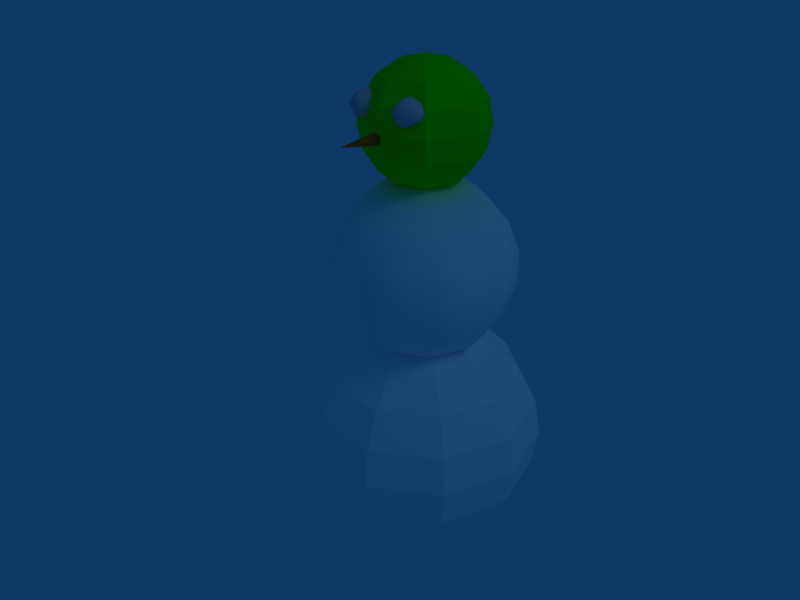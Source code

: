 # Source: Snowman.blend  (saved by Blender 2.49.2; exported with 4.5.12 LTS)
import bpy
from mathutils import Matrix  # noqa: F401  (used for matrix-valued properties, if any)

bpy.ops.wm.read_factory_settings(use_empty=True)
scene = bpy.context.scene
scene.name = 'Scene'

# ---- collections
col_collection_1 = bpy.data.collections.new('Collection 1'); scene.collection.children.link(col_collection_1)

# ---- materials (node trees are filled in below, after node groups)
mat_stone1 = bpy.data.materials.new('stone1')
mat_stone1.alpha_threshold = 0.0
mat_stone1.preview_render_type = 'FLAT'
mat_stone1.roughness = 0.5
mat_stone1.specular_intensity = 0.05
mat_stone1.line_color = (0.0, 0.0, 0.0, 1.0)
mat_carrot = bpy.data.materials.new('Carrot')
mat_carrot.alpha_threshold = 0.0
mat_carrot.diffuse_color = (0.8883, 0.3587, 0.08134, 1.0)
mat_carrot.roughness = 0.5
mat_carrot.line_color = (0.0, 0.0, 0.0, 1.0)
mat_snowballhead = bpy.data.materials.new('SnowballHead')
mat_snowballhead.alpha_threshold = 0.0
mat_snowballhead.diffuse_color = (0.0, 1.0, 0.0, 1.0)
mat_snowballhead.roughness = 0.5
mat_snowballhead.line_color = (0.0, 0.0, 0.0, 1.0)
mat_snowballmidsmooth = bpy.data.materials.new('SnowballMidSmooth')
mat_snowballmidsmooth.alpha_threshold = 0.0
mat_snowballmidsmooth.diffuse_color = (1.0, 1.0, 1.0, 1.0)
mat_snowballmidsmooth.roughness = 0.5
mat_snowballmidsmooth.line_color = (0.0, 0.0, 0.0, 1.0)
mat_snowballbighole = bpy.data.materials.new('SnowballBigHole')
mat_snowballbighole.alpha_threshold = 0.0
mat_snowballbighole.diffuse_color = (1.0, 1.0, 1.0, 1.0)
mat_snowballbighole.roughness = 0.5

# ---- material node trees

# ---- world
world_world = bpy.data.worlds.new('World'); scene.world = world_world
world_world.color = (0.05656, 0.2208, 0.4)
world_world.use_sun_shadow = False
world_world.sun_shadow_jitter_overblur = 0.0
world_world.cycles.sampling_method = 'MANUAL'
world_world.cycles.sample_map_resolution = 256

# ---- cameras
cam_camera = bpy.data.cameras.new('Camera')
cam_camera.passepartout_alpha = 0.2
cam_camera.clip_end = 100.0
cam_camera.lens = 35.0
cam_camera.ortho_scale = 7.314
cam_camera.show_passepartout = False
cam_camera.show_safe_areas = True
cam_camera.dof.focus_distance = 0.0
cam_camera.dof.aperture_fstop = 128.0

# ---- lights
light_spot = bpy.data.lights.new('Spot', 'POINT')
light_spot.transmission_factor = 0.0
light_spot.cutoff_distance = 30.0
light_spot.energy = 100.0
light_spot.shadow_buffer_clip_start = 1.001
light_spot.shadow_soft_size = 1.0
light_spot.shadow_maximum_resolution = 0.006
light_spot.use_absolute_resolution = True
light_spot.cycles.use_multiple_importance_sampling = False

# ---- meshes
me_sphere_004 = bpy.data.meshes.new('Sphere.004')
me_sphere_004.from_pydata([(0.05217, -0.5413, 0.8522), (0.09275, -0.9401, 0.6059), (0.1368, -1.321, 0.3488), (0.1407, -1.379, -0.0007602), (0.1386, -1.36, -0.3763), (0.1248, -1.247, -0.8035), (0.06361, -0.6592, -0.9917), (0.3326, -0.3732, -0.8702), (0.6316, -0.714, -0.6855), (0.8031, -0.8608, -0.3528), (0.8957, -0.9448, -0.0004813), (0.7835, -0.8565, 0.3409), (0.5889, -0.6287, 0.6182), (0.32, -0.3456, 0.8264), (-0.01281, -0.0003038, 0.9262), (0.3915, 0.03509, 0.8121), (0.7063, 0.07707, 0.608), (0.913, 0.1099, 0.3209), (1.103, 0.1209, -0.00509), (1.007, 0.1075, -0.3512), (0.7341, 0.07647, -0.6259), (0.3922, 0.04091, -0.8249), (0.247, 0.4224, -0.8547), (0.4723, 0.7921, -0.661), (0.6031, 1.023, -0.3535), (0.687, 1.167, 0.003877), (0.6297, 1.11, 0.373), (0.4379, 0.7967, 0.6389), (0.2138, 0.3681, 0.7509), (-0.07782, 0.6028, 0.895), (-0.138, 1.302, 0.8125), (-0.1479, 1.545, 0.4158), (-0.1648, 1.59, 0.003857), (-0.1686, 1.433, -0.3742), (-0.09772, 0.9958, -0.6364), (-0.06304, 0.572, -0.898), (-0.007748, -0.008192, -0.9768), (-0.3461, 0.366, -0.8998), (-0.5933, 0.6197, -0.6179), (-0.9128, 0.9816, -0.3935), (-0.875, 0.9719, -0.01091), (-0.7465, 0.8232, 0.3331), (-0.6022, 0.675, 0.6741), (-0.3836, 0.4082, 0.9757), (-0.459, -0.04422, 0.9369), (-0.8184, -0.09516, 0.701), (-1.008, -0.1208, 0.3636), (-1.007, -0.1168, -0.002004), (-1.056, -0.09822, -0.3828), (-0.8317, -0.1112, -0.7118), (-0.4612, -0.05546, -0.9471), (-0.2898, -0.4908, -0.9799), (-0.5249, -0.903, -0.7578), (-0.645, -1.069, -0.3766), (-0.6973, -1.174, -0.001442), (-0.6234, -1.038, 0.3599), (-0.4968, -0.8022, 0.6841), (-0.2756, -0.4499, 0.9143)], [], [(36, 7, 6), (6, 7, 8, 5), (5, 8, 9, 4), (4, 9, 10, 3), (3, 10, 11, 2), (2, 11, 12, 1), (13, 0, 1, 12), (0, 13, 14), (13, 15, 14), (12, 16, 15, 13), (11, 17, 16, 12), (10, 18, 17, 11), (9, 19, 18, 10), (8, 20, 19, 9), (7, 21, 20, 8), (36, 21, 7), (36, 22, 21), (21, 22, 23, 20), (20, 23, 24, 19), (19, 24, 25, 18), (18, 25, 26, 17), (17, 26, 27, 16), (16, 27, 28, 15), (15, 28, 14), (28, 29, 14), (27, 30, 29, 28), (26, 31, 30, 27), (25, 32, 31, 26), (24, 33, 32, 25), (23, 34, 33, 24), (22, 35, 34, 23), (36, 35, 22), (36, 37, 35), (35, 37, 38, 34), (34, 38, 39, 33), (33, 39, 40, 32), (32, 40, 41, 31), (31, 41, 42, 30), (30, 42, 43, 29), (29, 43, 14), (43, 44, 14), (42, 45, 44, 43), (41, 46, 45, 42), (40, 47, 46, 41), (39, 48, 47, 40), (38, 49, 48, 39), (37, 50, 49, 38), (36, 50, 37), (36, 51, 50), (50, 51, 52, 49), (49, 52, 53, 48), (48, 53, 54, 47), (47, 54, 55, 46), (46, 55, 56, 45), (45, 56, 57, 44), (44, 57, 14), (57, 0, 14), (0, 57, 56, 1), (55, 2, 1, 56), (54, 3, 2, 55), (53, 4, 3, 54), (52, 5, 4, 53), (51, 6, 5, 52), (36, 6, 51)])
me_sphere_004.polygons.foreach_set('use_smooth', [True] * 64)
_uv = me_sphere_004.uv_layers.new(name='UVTex')
_uv.uv.foreach_set('vector', [0.3527, -0.5, 0.1427, -0.2635, -0.08195, -0.395, -0.08195, -0.395, 0.1427, -0.2635, 0.03787, -0.05585, -0.373, -0.06529, -0.373, -0.06529, 0.03787, -0.05585, 0.05616, 0.1053, -0.3535, 0.2345, -0.3535, 0.2345, 0.05616, 0.1053, 0.09872, 0.222, -0.2542, 0.4723, -0.2542, 0.4723, 0.09872, 0.222, 0.1488, 0.3089, 0.01561, 0.4785, 0.01561, 0.4785, 0.1488, 0.3089, 0.2198, 0.3682, 0.1498, 0.4807, 0.2896, 0.4254, 0.2558, 0.4815, 0.1498, 0.4807, 0.2198, 0.3682, 0.2558, 0.4815, 0.2896, 0.4254, 0.3634, 0.4823, 0.2896, 0.4254, 0.3617, 0.4049, 0.3634, 0.4823, 0.2198, 0.3682, 0.3654, 0.3307, 0.3617, 0.4049, 0.2896, 0.4254, 0.1488, 0.3089, 0.3683, 0.2522, 0.3654, 0.3307, 0.2198, 0.3682, 0.09872, 0.222, 0.3641, 0.1588, 0.3683, 0.2522, 0.1488, 0.3089, 0.05616, 0.1053, 0.3614, 0.06205, 0.3641, 0.1588, 0.09872, 0.222, 0.03787, -0.05585, 0.3589, -0.06396, 0.3614, 0.06205, 0.05616, 0.1053, 0.1427, -0.2635, 0.358, -0.233, 0.3589, -0.06396, 0.03787, -0.05585, 0.3527, -0.5, 0.358, -0.233, 0.1427, -0.2635, 0.3527, -0.5, 0.5664, -0.2641, 0.358, -0.233, 0.358, -0.233, 0.5664, -0.2641, 0.6578, -0.05841, 0.3589, -0.06396, 0.3589, -0.06396, 0.6578, -0.05841, 0.676, 0.09543, 0.3614, 0.06205, 0.3614, 0.06205, 0.676, 0.09543, 0.65, 0.2255, 0.3641, 0.1588, 0.3641, 0.1588, 0.65, 0.2255, 0.5995, 0.3196, 0.3683, 0.2522, 0.3683, 0.2522, 0.5995, 0.3196, 0.5176, 0.3774, 0.3654, 0.3307, 0.3654, 0.3307, 0.5176, 0.3774, 0.4323, 0.4272, 0.3617, 0.4049, 0.3617, 0.4049, 0.4323, 0.4272, 0.3634, 0.4823, 0.4323, 0.4272, 0.4803, 0.4884, 0.3634, 0.4823, 0.5176, 0.3774, 0.6053, 0.4873, 0.4803, 0.4884, 0.4323, 0.4272, 0.5995, 0.3196, 0.7161, 0.486, 0.6053, 0.4873, 0.5176, 0.3774, 0.65, 0.2255, 1.021, 0.4879, 0.7161, 0.486, 0.5995, 0.3196, 0.676, 0.09543, 1.119, 0.224, 1.021, 0.4879, 0.65, 0.2255, 0.6578, -0.05841, 0.9965, -0.1232, 1.119, 0.224, 0.676, 0.09543, 0.5664, -0.2641, 0.7486, -0.3962, 0.9965, -0.1232, 0.6578, -0.05841, 0.3527, -0.5, 0.7486, -0.3962, 0.5664, -0.2641, 0.3108, 1.5, 0.5397, 1.268, 0.7273, 1.408, 0.7273, 1.408, 0.5397, 1.268, 0.6354, 1.063, 1.007, 1.143, 1.007, 1.143, 0.6354, 1.063, 0.6749, 0.8784, 1.096, 0.7595, 1.096, 0.7595, 0.6749, 0.8784, 0.6476, 0.7618, 1.021, 0.4879, 1.021, 0.4879, 0.6476, 0.7618, 0.5793, 0.6682, 0.7161, 0.486, 0.7161, 0.486, 0.5793, 0.6682, 0.5118, 0.5975, 0.6053, 0.4873, 0.6053, 0.4873, 0.5118, 0.5975, 0.4401, 0.5438, 0.4803, 0.4884, 0.4803, 0.4884, 0.4401, 0.5438, 0.3634, 0.4823, 0.4401, 0.5438, 0.3631, 0.5626, 0.3634, 0.4823, 0.5118, 0.5975, 0.3582, 0.6394, 0.3631, 0.5626, 0.4401, 0.5438, 0.5793, 0.6682, 0.354, 0.7182, 0.3582, 0.6394, 0.5118, 0.5975, 0.6476, 0.7618, 0.3518, 0.8086, 0.354, 0.7182, 0.5793, 0.6682, 0.6749, 0.8784, 0.3557, 0.9167, 0.3518, 0.8086, 0.6476, 0.7618, 0.6354, 1.063, 0.3311, 1.042, 0.3557, 0.9167, 0.6749, 0.8784, 0.5397, 1.268, 0.3238, 1.217, 0.3311, 1.042, 0.6354, 1.063, 0.3108, 1.5, 0.3238, 1.217, 0.5397, 1.268, 0.3108, 1.5, 0.09644, 1.23, 0.3238, 1.217, 0.3238, 1.217, 0.09644, 1.23, 0.01712, 1.006, 0.3311, 1.042, 0.3311, 1.042, 0.01712, 1.006, 0.03974, 0.8493, 0.3557, 0.9167, 0.3557, 0.9167, 0.03974, 0.8493, 0.08245, 0.7348, 0.3518, 0.8086, 0.3518, 0.8086, 0.08245, 0.7348, 0.1427, 0.6551, 0.354, 0.7182, 0.354, 0.7182, 0.1427, 0.6551, 0.216, 0.5964, 0.3582, 0.6394, 0.3582, 0.6394, 0.216, 0.5964, 0.287, 0.54, 0.3631, 0.5626, 0.3631, 0.5626, 0.287, 0.54, 0.3634, 0.4823, 0.287, 0.54, 0.2558, 0.4815, 0.3634, 0.4823, 0.2558, 0.4815, 0.287, 0.54, 0.216, 0.5964, 0.1498, 0.4807, 0.1427, 0.6551, 0.01561, 0.4785, 0.1498, 0.4807, 0.216, 0.5964, 0.08245, 0.7348, -0.2542, 0.4723, 0.01561, 0.4785, 0.1427, 0.6551, 0.03974, 0.8493, -0.3564, 0.703, -0.2542, 0.4723, 0.08245, 0.7348, 0.01712, 1.006, -0.373, 0.9945, -0.3564, 0.703, 0.03974, 0.8493, 0.09644, 1.23, -0.1199, 1.349, -0.373, 0.9945, 0.01712, 1.006, 0.3108, 1.5, -0.1199, 1.349, 0.09644, 1.23])
me_sphere_004.materials.append(mat_stone1)
me_sphere_004.use_remesh_preserve_volume = False
me_sphere_004.use_remesh_preserve_attributes = False
me_sphere_004.use_mirror_vertex_groups = False
me_sphere_004.update()
me_cone_004 = bpy.data.meshes.new('Cone.004')
me_cone_004.from_pydata([(0.02121, 0.02121, -0.1), (0.03, -1.311e-09, -0.1), (0.02121, -0.02121, -0.1), (-2.623e-09, -0.03, -0.1), (-0.02121, -0.02121, -0.1), (-0.03, 3.577e-10, -0.1), (-0.02121, 0.02121, -0.1), (-9.06e-09, 0.03, -0.1), (0.0, 0.0, 0.1), (0.0, 0.0, -0.1)], [], [(1, 0, 8), (8, 2, 1), (8, 3, 2), (8, 4, 3), (8, 5, 4), (8, 6, 5), (8, 7, 6), (8, 0, 7), (9, 0, 1), (9, 1, 2), (9, 2, 3), (9, 3, 4), (9, 4, 5), (9, 5, 6), (9, 6, 7), (7, 0, 9)])
me_cone_004.materials.append(mat_carrot)
me_cone_004.use_remesh_preserve_volume = False
me_cone_004.use_remesh_preserve_attributes = False
me_cone_004.use_mirror_vertex_groups = False
me_cone_004.update()
me_sphere_002 = bpy.data.meshes.new('Sphere.002')
me_sphere_002.from_pydata([(0.0, 0.0, 0.5), (0.1913, 0.0, 0.4619), (0.3536, 0.0, 0.3536), (0.4619, 0.0, 0.1913), (0.5, 0.0, -2.186e-08), (0.4619, 0.0, -0.1913), (0.3536, 0.0, -0.3536), (0.1913, 0.0, -0.4619), (0.1353, 0.1353, -0.4619), (0.25, 0.25, -0.3536), (0.3266, 0.3266, -0.1913), (0.3536, 0.3536, 0.0), (0.3266, 0.3266, 0.1913), (0.25, 0.25, 0.3536), (0.1353, 0.1353, 0.4619), (-2.235e-08, 0.1913, 0.4619), (-2.98e-08, 0.3536, 0.3536), (-4.47e-08, 0.4619, 0.1913), (-4.47e-08, 0.5, 0.0), (-4.47e-08, 0.4619, -0.1913), (-2.98e-08, 0.3536, -0.3536), (-1.49e-08, 0.1913, -0.4619), (-0.1353, 0.1353, -0.4619), (-0.25, 0.25, -0.3536), (-0.3266, 0.3266, -0.1913), (-0.3536, 0.3536, 0.0), (-0.3266, 0.3266, 0.1913), (-0.25, 0.25, 0.3536), (-0.1353, 0.1353, 0.4619), (-0.1913, -3.725e-08, 0.4619), (-0.3536, -4.47e-08, 0.3536), (-0.4619, -8.941e-08, 0.1913), (-0.5, -8.941e-08, 0.0), (-0.4619, -8.941e-08, -0.1913), (-0.3536, -4.47e-08, -0.3536), (-0.1913, -2.235e-08, -0.4619), (-5.339e-08, -5.339e-08, -0.5), (-0.1353, -0.1353, -0.4619), (-0.25, -0.25, -0.3536), (-0.3266, -0.3266, -0.1913), (-0.3536, -0.3536, 0.0), (-0.3266, -0.3266, 0.1913), (-0.25, -0.25, 0.3536), (-0.1353, -0.1353, 0.4619), (5.96e-08, -0.1913, 0.4619), (7.451e-08, -0.3536, 0.3536), (1.192e-07, -0.4619, 0.1913), (1.341e-07, -0.5, 0.0), (1.192e-07, -0.4619, -0.1913), (7.451e-08, -0.3536, -0.3536), (2.235e-08, -0.1913, -0.4619), (0.1353, -0.1353, -0.4619), (0.25, -0.25, -0.3536), (0.3266, -0.3266, -0.1913), (0.3536, -0.3536, 0.0), (0.3266, -0.3266, 0.1913), (0.25, -0.25, 0.3536), (0.1353, -0.1353, 0.4619)], [], [(36, 8, 7), (7, 8, 9, 6), (6, 9, 10, 5), (5, 10, 11, 4), (4, 11, 12, 3), (3, 12, 13, 2), (2, 13, 14, 1), (14, 0, 1), (15, 0, 14), (13, 16, 15, 14), (12, 17, 16, 13), (11, 18, 17, 12), (10, 19, 18, 11), (9, 20, 19, 10), (8, 21, 20, 9), (36, 21, 8), (36, 22, 21), (21, 22, 23, 20), (20, 23, 24, 19), (19, 24, 25, 18), (18, 25, 26, 17), (17, 26, 27, 16), (16, 27, 28, 15), (28, 0, 15), (29, 0, 28), (27, 30, 29, 28), (26, 31, 30, 27), (25, 32, 31, 26), (24, 33, 32, 25), (23, 34, 33, 24), (22, 35, 34, 23), (36, 35, 22), (36, 37, 35), (35, 37, 38, 34), (34, 38, 39, 33), (33, 39, 40, 32), (32, 40, 41, 31), (31, 41, 42, 30), (30, 42, 43, 29), (43, 0, 29), (44, 0, 43), (42, 45, 44, 43), (41, 46, 45, 42), (40, 47, 46, 41), (39, 48, 47, 40), (38, 49, 48, 39), (37, 50, 49, 38), (36, 50, 37), (36, 51, 50), (50, 51, 52, 49), (49, 52, 53, 48), (48, 53, 54, 47), (47, 54, 55, 46), (46, 55, 56, 45), (45, 56, 57, 44), (57, 0, 44), (1, 0, 57), (56, 2, 1, 57), (55, 3, 2, 56), (54, 4, 3, 55), (53, 5, 4, 54), (52, 6, 5, 53), (51, 7, 6, 52), (36, 7, 51)])
_uv = me_sphere_002.uv_layers.new(name='UVTex')
_uv.uv.foreach_set('vector', [0.5, 0.0, 0.8673, 0.1327, 0.7449, 0.1327, 0.7449, 0.1327, 0.8673, 0.1327, 0.8673, 0.2551, 0.7449, 0.2551, 0.7449, 0.2551, 0.8673, 0.2551, 0.8673, 0.3776, 0.7449, 0.3776, 0.7449, 0.3776, 0.8673, 0.3776, 0.8673, 0.5, 0.7449, 0.5, 0.7449, 0.5, 0.8673, 0.5, 0.8673, 0.6224, 0.7449, 0.6224, 0.7449, 0.6224, 0.8673, 0.6224, 0.8673, 0.7449, 0.7449, 0.7449, 0.7449, 0.7449, 0.8673, 0.7449, 0.8673, 0.8673, 0.7449, 0.8673, 0.8673, 0.8673, 0.5, 1.0, 0.7449, 0.8673, 0.9898, 0.8673, 0.5, 1.0, 0.8673, 0.8673, 0.8673, 0.7449, 0.9898, 0.7449, 0.9898, 0.8673, 0.8673, 0.8673, 0.8673, 0.6224, 0.9898, 0.6224, 0.9898, 0.7449, 0.8673, 0.7449, 0.8673, 0.5, 0.9898, 0.5, 0.9898, 0.6224, 0.8673, 0.6224, 0.8673, 0.3776, 0.9898, 0.3776, 0.9898, 0.5, 0.8673, 0.5, 0.8673, 0.2551, 0.9898, 0.2551, 0.9898, 0.3776, 0.8673, 0.3776, 0.8673, 0.1327, 0.9898, 0.1327, 0.9898, 0.2551, 0.8673, 0.2551, 0.5, 0.0, 0.9898, 0.1327, 0.8673, 0.1327, 0.5, 0.0, 0.1327, 0.1327, 0.01024, 0.1327, 0.01024, 0.1327, 0.1327, 0.1327, 0.1327, 0.2551, 0.01024, 0.2551, 0.01024, 0.2551, 0.1327, 0.2551, 0.1327, 0.3776, 0.01024, 0.3776, 0.01024, 0.3776, 0.1327, 0.3776, 0.1327, 0.5, 0.01024, 0.5, 0.01024, 0.5, 0.1327, 0.5, 0.1327, 0.6224, 0.01024, 0.6224, 0.01024, 0.6224, 0.1327, 0.6224, 0.1327, 0.7449, 0.01024, 0.7449, 0.01024, 0.7449, 0.1327, 0.7449, 0.1327, 0.8673, 0.01024, 0.8673, 0.1327, 0.8673, 0.5, 1.0, 0.9898, 0.8673, 0.2551, 0.8673, 0.5, 1.0, 0.1327, 0.8673, 0.1327, 0.7449, 0.2551, 0.7449, 0.2551, 0.8673, 0.1327, 0.8673, 0.1327, 0.6224, 0.2551, 0.6224, 0.2551, 0.7449, 0.1327, 0.7449, 0.1327, 0.5, 0.2551, 0.5, 0.2551, 0.6224, 0.1327, 0.6224, 0.1327, 0.3776, 0.2551, 0.3776, 0.2551, 0.5, 0.1327, 0.5, 0.1327, 0.2551, 0.2551, 0.2551, 0.2551, 0.3776, 0.1327, 0.3776, 0.1327, 0.1327, 0.2551, 0.1327, 0.2551, 0.2551, 0.1327, 0.2551, 0.5, 0.0, 0.2551, 0.1327, 0.1327, 0.1327, 0.5, 0.0, 0.3776, 0.1327, 0.2551, 0.1327, 0.2551, 0.1327, 0.3776, 0.1327, 0.3776, 0.2551, 0.2551, 0.2551, 0.2551, 0.2551, 0.3776, 0.2551, 0.3776, 0.3776, 0.2551, 0.3776, 0.2551, 0.3776, 0.3776, 0.3776, 0.3776, 0.5, 0.2551, 0.5, 0.2551, 0.5, 0.3776, 0.5, 0.3776, 0.6224, 0.2551, 0.6224, 0.2551, 0.6224, 0.3776, 0.6224, 0.3776, 0.7449, 0.2551, 0.7449, 0.2551, 0.7449, 0.3776, 0.7449, 0.3776, 0.8673, 0.2551, 0.8673, 0.3776, 0.8673, 0.5, 1.0, 0.2551, 0.8673, 0.5, 0.8673, 0.5, 1.0, 0.3776, 0.8673, 0.3776, 0.7449, 0.5, 0.7449, 0.5, 0.8673, 0.3776, 0.8673, 0.3776, 0.6224, 0.5, 0.6224, 0.5, 0.7449, 0.3776, 0.7449, 0.3776, 0.5, 0.5, 0.5, 0.5, 0.6224, 0.3776, 0.6224, 0.3776, 0.3776, 0.5, 0.3776, 0.5, 0.5, 0.3776, 0.5, 0.3776, 0.2551, 0.5, 0.2551, 0.5, 0.3776, 0.3776, 0.3776, 0.3776, 0.1327, 0.5, 0.1327, 0.5, 0.2551, 0.3776, 0.2551, 0.5, 0.0, 0.5, 0.1327, 0.3776, 0.1327, 0.5, 0.0, 0.6224, 0.1327, 0.5, 0.1327, 0.5, 0.1327, 0.6224, 0.1327, 0.6224, 0.2551, 0.5, 0.2551, 0.5, 0.2551, 0.6224, 0.2551, 0.6224, 0.3776, 0.5, 0.3776, 0.5, 0.3776, 0.6224, 0.3776, 0.6224, 0.5, 0.5, 0.5, 0.5, 0.5, 0.6224, 0.5, 0.6224, 0.6224, 0.5, 0.6224, 0.5, 0.6224, 0.6224, 0.6224, 0.6224, 0.7449, 0.5, 0.7449, 0.5, 0.7449, 0.6224, 0.7449, 0.6224, 0.8673, 0.5, 0.8673, 0.6224, 0.8673, 0.5, 1.0, 0.5, 0.8673, 0.7449, 0.8673, 0.5, 1.0, 0.6224, 0.8673, 0.6224, 0.7449, 0.7449, 0.7449, 0.7449, 0.8673, 0.6224, 0.8673, 0.6224, 0.6224, 0.7449, 0.6224, 0.7449, 0.7449, 0.6224, 0.7449, 0.6224, 0.5, 0.7449, 0.5, 0.7449, 0.6224, 0.6224, 0.6224, 0.6224, 0.3776, 0.7449, 0.3776, 0.7449, 0.5, 0.6224, 0.5, 0.6224, 0.2551, 0.7449, 0.2551, 0.7449, 0.3776, 0.6224, 0.3776, 0.6224, 0.1327, 0.7449, 0.1327, 0.7449, 0.2551, 0.6224, 0.2551, 0.5, 0.0, 0.7449, 0.1327, 0.6224, 0.1327])
me_sphere_002.materials.append(mat_snowballhead)
me_sphere_002.use_remesh_preserve_volume = False
me_sphere_002.use_remesh_preserve_attributes = False
me_sphere_002.use_mirror_vertex_groups = False
me_sphere_002.update()
me_sphere_001 = bpy.data.meshes.new('Sphere.001')
me_sphere_001.from_pydata([(0.0, 0.0, 0.75), (0.1965, 0.1649, -0.7048), (0.3693, 0.3099, -0.5745), (0.4976, 0.4175, -0.375), (0.5658, 0.4748, -0.1302), (0.5658, 0.4748, 0.1302), (0.4976, 0.4175, 0.375), (0.3693, 0.3099, 0.5745), (0.1965, 0.1649, 0.7048), (0.04454, 0.2526, 0.7048), (0.08371, 0.4748, 0.5745), (0.1128, 0.6397, 0.375), (0.1283, 0.7274, 0.1302), (0.1283, 0.7274, -0.1302), (0.1128, 0.6397, -0.375), (0.08371, 0.4748, -0.5745), (0.04454, 0.2526, -0.7048), (-0.1283, 0.2221, -0.7048), (-0.241, 0.4175, -0.5745), (-0.3248, 0.5625, -0.375), (-0.3693, 0.6397, -0.1302), (-0.3693, 0.6397, 0.1302), (-0.3248, 0.5625, 0.375), (-0.241, 0.4175, 0.5745), (-0.1283, 0.2221, 0.7048), (-0.241, 0.08773, 0.7048), (-0.453, 0.1649, 0.5745), (-0.6103, 0.2221, 0.375), (-0.6941, 0.2526, 0.1302), (-0.6941, 0.2526, -0.1302), (-0.6103, 0.2221, -0.375), (-0.453, 0.1649, -0.5745), (-0.241, 0.08773, -0.7048), (-0.241, -0.08773, -0.7048), (-0.453, -0.1649, -0.5745), (-0.6103, -0.2221, -0.375), (-0.6941, -0.2526, -0.1302), (-0.6941, -0.2526, 0.1302), (-0.6103, -0.2221, 0.375), (-0.453, -0.1649, 0.5745), (-0.241, -0.08773, 0.7048), (-0.1283, -0.2221, 0.7048), (-0.241, -0.4175, 0.5745), (-0.3248, -0.5625, 0.375), (-0.3693, -0.6397, 0.1302), (-0.3693, -0.6397, -0.1302), (-0.3248, -0.5625, -0.375), (-0.241, -0.4175, -0.5745), (-0.1283, -0.2221, -0.7048), (-1.46e-07, -2.529e-07, -0.75), (0.04454, -0.2526, -0.7048), (0.08371, -0.4748, -0.5745), (0.1128, -0.6397, -0.375), (0.1283, -0.7274, -0.1302), (0.1283, -0.7274, 0.1302), (0.1128, -0.6397, 0.375), (0.08371, -0.4748, 0.5745), (0.04454, -0.2526, 0.7048), (0.1965, -0.1649, 0.7048), (0.3693, -0.3099, 0.5745), (0.4976, -0.4175, 0.375), (0.5658, -0.4748, 0.1302), (0.5658, -0.4748, -0.1302), (0.4976, -0.4175, -0.375), (0.3693, -0.3099, -0.5745), (0.1965, -0.1649, -0.7048), (0.2565, -1.192e-07, -0.7048), (0.4821, -2.98e-07, -0.5745), (0.6495, -3.576e-07, -0.375), (0.7386, -3.874e-07, -0.1302), (0.7386, -2.98e-07, 0.1302), (0.6495, -3.278e-07, 0.375), (0.4821, -3.129e-07, 0.5745), (0.2565, -1.043e-07, 0.7048)], [], [(49, 1, 66), (66, 1, 2, 67), (67, 2, 3, 68), (68, 3, 4, 69), (69, 4, 5, 70), (70, 5, 6, 71), (71, 6, 7, 72), (72, 7, 8, 73), (8, 0, 73), (9, 0, 8), (7, 10, 9, 8), (6, 11, 10, 7), (5, 12, 11, 6), (4, 13, 12, 5), (3, 14, 13, 4), (2, 15, 14, 3), (1, 16, 15, 2), (49, 16, 1), (49, 17, 16), (16, 17, 18, 15), (15, 18, 19, 14), (14, 19, 20, 13), (13, 20, 21, 12), (12, 21, 22, 11), (11, 22, 23, 10), (10, 23, 24, 9), (24, 0, 9), (25, 0, 24), (23, 26, 25, 24), (22, 27, 26, 23), (21, 28, 27, 22), (20, 29, 28, 21), (19, 30, 29, 20), (18, 31, 30, 19), (17, 32, 31, 18), (49, 32, 17), (49, 33, 32), (32, 33, 34, 31), (31, 34, 35, 30), (30, 35, 36, 29), (29, 36, 37, 28), (28, 37, 38, 27), (27, 38, 39, 26), (26, 39, 40, 25), (40, 0, 25), (41, 0, 40), (39, 42, 41, 40), (38, 43, 42, 39), (37, 44, 43, 38), (36, 45, 44, 37), (35, 46, 45, 36), (34, 47, 46, 35), (33, 48, 47, 34), (49, 48, 33), (49, 50, 48), (48, 50, 51, 47), (47, 51, 52, 46), (46, 52, 53, 45), (45, 53, 54, 44), (44, 54, 55, 43), (43, 55, 56, 42), (42, 56, 57, 41), (57, 0, 41), (58, 0, 57), (56, 59, 58, 57), (55, 60, 59, 56), (54, 61, 60, 55), (53, 62, 61, 54), (52, 63, 62, 53), (51, 64, 63, 52), (50, 65, 64, 51), (49, 65, 50), (49, 66, 65), (65, 66, 67, 64), (64, 67, 68, 63), (63, 68, 69, 62), (62, 69, 70, 61), (61, 70, 71, 60), (60, 71, 72, 59), (59, 72, 73, 58), (73, 0, 58)])
me_sphere_001.polygons.foreach_set('use_smooth', [True] * 81)
_uv = me_sphere_001.uv_layers.new(name='UVTex')
_uv.uv.foreach_set('vector', [0.5, 0.0, 0.7774, 0.1164, 0.6678, 0.1164, 0.6678, 0.1164, 0.7774, 0.1164, 0.7774, 0.226, 0.6678, 0.226, 0.6678, 0.226, 0.7774, 0.226, 0.7774, 0.3356, 0.6678, 0.3356, 0.6678, 0.3356, 0.7774, 0.3356, 0.7774, 0.4452, 0.6678, 0.4452, 0.6678, 0.4452, 0.7774, 0.4452, 0.7774, 0.5548, 0.6678, 0.5548, 0.6678, 0.5548, 0.7774, 0.5548, 0.7774, 0.6644, 0.6678, 0.6644, 0.6678, 0.6644, 0.7774, 0.6644, 0.7774, 0.774, 0.6678, 0.774, 0.6678, 0.774, 0.7774, 0.774, 0.7774, 0.8836, 0.6678, 0.8836, 0.7774, 0.8836, 0.5, 1.0, 0.6678, 0.8836, 0.887, 0.8836, 0.5, 1.0, 0.7774, 0.8836, 0.7774, 0.774, 0.887, 0.774, 0.887, 0.8836, 0.7774, 0.8836, 0.7774, 0.6644, 0.887, 0.6644, 0.887, 0.774, 0.7774, 0.774, 0.7774, 0.5548, 0.887, 0.5548, 0.887, 0.6644, 0.7774, 0.6644, 0.7774, 0.4452, 0.887, 0.4452, 0.887, 0.5548, 0.7774, 0.5548, 0.7774, 0.3356, 0.887, 0.3356, 0.887, 0.4452, 0.7774, 0.4452, 0.7774, 0.226, 0.887, 0.226, 0.887, 0.3356, 0.7774, 0.3356, 0.7774, 0.1164, 0.887, 0.1164, 0.887, 0.226, 0.7774, 0.226, 0.5, 0.0, 0.887, 0.1164, 0.7774, 0.1164, 0.5, 0.0, 0.9966, 0.1164, 0.887, 0.1164, 0.887, 0.1164, 0.9966, 0.1164, 0.9966, 0.226, 0.887, 0.226, 0.887, 0.226, 0.9966, 0.226, 0.9966, 0.3356, 0.887, 0.3356, 0.887, 0.3356, 0.9966, 0.3356, 0.9966, 0.4452, 0.887, 0.4452, 0.887, 0.4452, 0.9966, 0.4452, 0.9966, 0.5548, 0.887, 0.5548, 0.887, 0.5548, 0.9966, 0.5548, 0.9966, 0.6644, 0.887, 0.6644, 0.887, 0.6644, 0.9966, 0.6644, 0.9966, 0.774, 0.887, 0.774, 0.887, 0.774, 0.9966, 0.774, 0.9966, 0.8836, 0.887, 0.8836, 0.9966, 0.8836, 0.5, 1.0, 0.887, 0.8836, 0.1197, 0.8836, 0.5, 1.0, 0.9966, 0.8836, 0.01008, 0.774, 0.1197, 0.774, 0.1197, 0.8836, 0.01008, 0.8836, 0.01008, 0.6644, 0.1197, 0.6644, 0.1197, 0.774, 0.01008, 0.774, 0.01008, 0.5548, 0.1197, 0.5548, 0.1197, 0.6644, 0.01008, 0.6644, 0.01008, 0.4452, 0.1197, 0.4452, 0.1197, 0.5548, 0.01008, 0.5548, 0.01008, 0.3356, 0.1197, 0.3356, 0.1197, 0.4452, 0.01008, 0.4452, 0.01008, 0.226, 0.1197, 0.226, 0.1197, 0.3356, 0.01008, 0.3356, 0.01008, 0.1164, 0.1197, 0.1164, 0.1197, 0.226, 0.01008, 0.226, 0.5, 0.0, 0.1197, 0.1164, 0.01008, 0.1164, 0.5, 0.0, 0.2293, 0.1164, 0.1197, 0.1164, 0.1197, 0.1164, 0.2293, 0.1164, 0.2293, 0.226, 0.1197, 0.226, 0.1197, 0.226, 0.2293, 0.226, 0.2293, 0.3356, 0.1197, 0.3356, 0.1197, 0.3356, 0.2293, 0.3356, 0.2293, 0.4452, 0.1197, 0.4452, 0.1197, 0.4452, 0.2293, 0.4452, 0.2293, 0.5548, 0.1197, 0.5548, 0.1197, 0.5548, 0.2293, 0.5548, 0.2293, 0.6644, 0.1197, 0.6644, 0.1197, 0.6644, 0.2293, 0.6644, 0.2293, 0.774, 0.1197, 0.774, 0.1197, 0.774, 0.2293, 0.774, 0.2293, 0.8836, 0.1197, 0.8836, 0.2293, 0.8836, 0.5, 1.0, 0.1197, 0.8836, 0.3389, 0.8836, 0.5, 1.0, 0.2293, 0.8836, 0.2293, 0.774, 0.3389, 0.774, 0.3389, 0.8836, 0.2293, 0.8836, 0.2293, 0.6644, 0.3389, 0.6644, 0.3389, 0.774, 0.2293, 0.774, 0.2293, 0.5548, 0.3389, 0.5548, 0.3389, 0.6644, 0.2293, 0.6644, 0.2293, 0.4452, 0.3389, 0.4452, 0.3389, 0.5548, 0.2293, 0.5548, 0.2293, 0.3356, 0.3389, 0.3356, 0.3389, 0.4452, 0.2293, 0.4452, 0.2293, 0.226, 0.3389, 0.226, 0.3389, 0.3356, 0.2293, 0.3356, 0.2293, 0.1164, 0.3389, 0.1164, 0.3389, 0.226, 0.2293, 0.226, 0.5, 0.0, 0.3389, 0.1164, 0.2293, 0.1164, 0.5, 0.0, 0.4485, 0.1164, 0.3389, 0.1164, 0.3389, 0.1164, 0.4485, 0.1164, 0.4485, 0.226, 0.3389, 0.226, 0.3389, 0.226, 0.4485, 0.226, 0.4485, 0.3356, 0.3389, 0.3356, 0.3389, 0.3356, 0.4485, 0.3356, 0.4485, 0.4452, 0.3389, 0.4452, 0.3389, 0.4452, 0.4485, 0.4452, 0.4485, 0.5548, 0.3389, 0.5548, 0.3389, 0.5548, 0.4485, 0.5548, 0.4485, 0.6644, 0.3389, 0.6644, 0.3389, 0.6644, 0.4485, 0.6644, 0.4485, 0.774, 0.3389, 0.774, 0.3389, 0.774, 0.4485, 0.774, 0.4485, 0.8836, 0.3389, 0.8836, 0.4485, 0.8836, 0.5, 1.0, 0.3389, 0.8836, 0.5581, 0.8836, 0.5, 1.0, 0.4485, 0.8836, 0.4485, 0.774, 0.5581, 0.774, 0.5581, 0.8836, 0.4485, 0.8836, 0.4485, 0.6644, 0.5581, 0.6644, 0.5581, 0.774, 0.4485, 0.774, 0.4485, 0.5548, 0.5581, 0.5548, 0.5581, 0.6644, 0.4485, 0.6644, 0.4485, 0.4452, 0.5581, 0.4452, 0.5581, 0.5548, 0.4485, 0.5548, 0.4485, 0.3356, 0.5581, 0.3356, 0.5581, 0.4452, 0.4485, 0.4452, 0.4485, 0.226, 0.5581, 0.226, 0.5581, 0.3356, 0.4485, 0.3356, 0.4485, 0.1164, 0.5581, 0.1164, 0.5581, 0.226, 0.4485, 0.226, 0.5, 0.0, 0.5581, 0.1164, 0.4485, 0.1164, 0.5, 0.0, 0.6678, 0.1164, 0.5581, 0.1164, 0.5581, 0.1164, 0.6678, 0.1164, 0.6678, 0.226, 0.5581, 0.226, 0.5581, 0.226, 0.6678, 0.226, 0.6678, 0.3356, 0.5581, 0.3356, 0.5581, 0.3356, 0.6678, 0.3356, 0.6678, 0.4452, 0.5581, 0.4452, 0.5581, 0.4452, 0.6678, 0.4452, 0.6678, 0.5548, 0.5581, 0.5548, 0.5581, 0.5548, 0.6678, 0.5548, 0.6678, 0.6644, 0.5581, 0.6644, 0.5581, 0.6644, 0.6678, 0.6644, 0.6678, 0.774, 0.5581, 0.774, 0.5581, 0.774, 0.6678, 0.774, 0.6678, 0.8836, 0.5581, 0.8836, 0.6678, 0.8836, 0.5, 1.0, 0.5581, 0.8836])
me_sphere_001.materials.append(mat_snowballmidsmooth)
me_sphere_001.use_remesh_preserve_volume = False
me_sphere_001.use_remesh_preserve_attributes = False
me_sphere_001.use_mirror_vertex_groups = False
me_sphere_001.update()
me_sphere = bpy.data.meshes.new('Sphere')
me_sphere.from_pydata([(0.0, 0.0, 1.0), (0.309, 0.0, 0.9511), (0.5878, 0.0, 0.809), (0.809, 0.0, 0.5878), (0.9511, 0.0, 0.309), (1.0, 0.0, -4.371e-08), (0.9511, 0.0, -0.309), (0.809, 0.0, -0.5878), (0.5878, 0.0, -0.809), (0.309, 0.0, -0.9511), (-2.636e-07, -1.915e-07, -1.0), (0.25, 0.1816, -0.9511), (0.4755, 0.3455, -0.809), (0.6545, 0.4755, -0.5878), (0.7694, 0.559, -0.309), (0.809, 0.5878, 0.0), (0.7694, 0.559, 0.309), (0.6545, 0.4755, 0.5878), (0.4755, 0.3455, 0.809), (0.25, 0.1816, 0.9511), (0.09549, 0.2939, 0.9511), (0.1816, 0.559, 0.809), (0.25, 0.7694, 0.5878), (0.2939, 0.9045, 0.309), (0.309, 0.9511, 0.0), (0.2939, 0.9045, -0.309), (0.25, 0.7694, -0.5878), (0.1816, 0.559, -0.809), (0.09549, 0.2939, -0.9511), (-0.09549, 0.2939, -0.9511), (-0.1816, 0.559, -0.809), (-0.25, 0.7694, -0.5878), (-0.2939, 0.9045, -0.309), (-0.309, 0.9511, 0.0), (-0.2939, 0.9045, 0.309), (-0.25, 0.7694, 0.5878), (-0.1816, 0.559, 0.809), (-0.09549, 0.2939, 0.9511), (-0.25, 0.1816, 0.9511), (-0.4755, 0.3455, 0.809), (-0.6545, 0.4755, 0.5878), (-0.7694, 0.559, 0.309), (-0.809, 0.5878, 0.0), (-0.7694, 0.559, -0.309), (-0.6545, 0.4755, -0.5878), (-0.4755, 0.3455, -0.809), (-0.25, 0.1816, -0.9511), (-0.309, -5.96e-08, -0.9511), (-0.5878, -1.192e-07, -0.809), (-0.809, -1.49e-07, -0.5878), (-0.9511, -2.086e-07, -0.309), (-1.0, -1.788e-07, 0.0), (-0.9511, -1.49e-07, 0.309), (-0.809, -1.49e-07, 0.5878), (-0.5878, -1.49e-07, 0.809), (-0.309, -5.96e-08, 0.9511), (-0.25, -0.1816, 0.9511), (-0.4755, -0.3455, 0.809), (-0.6545, -0.4755, 0.5878), (-0.7694, -0.559, 0.309), (-0.809, -0.5878, 0.0), (-0.7694, -0.559, -0.309), (-0.6545, -0.4755, -0.5878), (-0.4755, -0.3455, -0.809), (-0.25, -0.1816, -0.9511), (-0.09549, -0.2939, -0.9511), (-0.1816, -0.559, -0.809), (-0.25, -0.7694, -0.5878), (-0.2939, -0.9045, -0.309), (-0.309, -0.9511, 0.0), (-0.2939, -0.9045, 0.309), (-0.25, -0.7694, 0.5878), (-0.1816, -0.559, 0.809), (-0.09549, -0.2939, 0.9511), (0.09549, -0.2939, 0.9511), (0.1816, -0.559, 0.809), (0.25, -0.7694, 0.5878), (0.2939, -0.9045, 0.309), (0.309, -0.9511, 0.0), (0.2939, -0.9045, -0.309), (0.25, -0.7694, -0.5878), (0.1816, -0.559, -0.809), (0.09549, -0.2939, -0.9511), (0.25, -0.1816, -0.9511), (0.4755, -0.3455, -0.809), (0.6545, -0.4755, -0.5878), (0.7694, -0.559, -0.309), (0.809, -0.5878, 0.0), (0.7694, -0.559, 0.309), (0.6545, -0.4755, 0.5878), (0.4755, -0.3455, 0.809), (0.25, -0.1816, 0.9511)], [], [(10, 11, 9), (9, 11, 12, 8), (8, 12, 13, 7), (7, 13, 14, 6), (6, 14, 15, 5), (5, 15, 16, 4), (4, 16, 17, 3), (3, 17, 18, 2), (2, 18, 19, 1), (19, 0, 1), (20, 0, 19), (18, 21, 20, 19), (17, 22, 21, 18), (16, 23, 22, 17), (15, 24, 23, 16), (14, 25, 24, 15), (13, 26, 25, 14), (12, 27, 26, 13), (11, 28, 27, 12), (10, 28, 11), (10, 29, 28), (28, 29, 30, 27), (27, 30, 31, 26), (26, 31, 32, 25), (25, 32, 33, 24), (24, 33, 34, 23), (23, 34, 35, 22), (22, 35, 36, 21), (21, 36, 37, 20), (37, 0, 20), (38, 0, 37), (36, 39, 38, 37), (35, 40, 39, 36), (34, 41, 40, 35), (33, 42, 41, 34), (32, 43, 42, 33), (31, 44, 43, 32), (30, 45, 44, 31), (29, 46, 45, 30), (10, 46, 29), (10, 47, 46), (46, 47, 48, 45), (45, 48, 49, 44), (44, 49, 50, 43), (43, 50, 51, 42), (42, 51, 52, 41), (41, 52, 53, 40), (40, 53, 54, 39), (39, 54, 55, 38), (55, 0, 38), (56, 0, 55), (54, 57, 56, 55), (53, 58, 57, 54), (52, 59, 58, 53), (51, 60, 59, 52), (50, 61, 60, 51), (49, 62, 61, 50), (48, 63, 62, 49), (47, 64, 63, 48), (10, 64, 47), (10, 65, 64), (64, 65, 66, 63), (63, 66, 67, 62), (62, 67, 68, 61), (61, 68, 69, 60), (60, 69, 70, 59), (59, 70, 71, 58), (58, 71, 72, 57), (57, 72, 73, 56), (73, 0, 56), (74, 0, 73), (72, 75, 74, 73), (71, 76, 75, 72), (70, 77, 76, 71), (69, 78, 77, 70), (68, 79, 78, 69), (67, 80, 79, 68), (66, 81, 80, 67), (65, 82, 81, 66), (10, 82, 65), (10, 83, 82), (82, 83, 84, 81), (81, 84, 85, 80), (80, 85, 86, 79), (79, 86, 87, 78), (78, 87, 88, 77), (77, 88, 89, 76), (76, 89, 90, 75), (75, 90, 91, 74), (91, 0, 74), (1, 0, 91), (90, 2, 1, 91), (89, 3, 2, 90), (88, 4, 3, 89), (87, 5, 4, 88), (86, 6, 5, 87), (85, 7, 6, 86), (84, 8, 7, 85), (83, 9, 8, 84), (10, 9, 83)])
_uv = me_sphere.uv_layers.new(name='UVTex')
_uv.uv.foreach_set('vector', [0.5, 0.0, 0.7935, 0.1076, 0.6954, 0.1076, 0.6954, 0.1076, 0.7935, 0.1076, 0.7935, 0.2057, 0.6954, 0.2057, 0.6954, 0.2057, 0.7935, 0.2057, 0.7935, 0.3038, 0.6954, 0.3038, 0.6954, 0.3038, 0.7935, 0.3038, 0.7935, 0.4019, 0.6954, 0.4019, 0.6954, 0.4019, 0.7935, 0.4019, 0.7935, 0.5, 0.6954, 0.5, 0.6954, 0.5, 0.7935, 0.5, 0.7935, 0.5981, 0.6954, 0.5981, 0.6954, 0.5981, 0.7935, 0.5981, 0.7935, 0.6962, 0.6954, 0.6962, 0.6954, 0.6962, 0.7935, 0.6962, 0.7935, 0.7943, 0.6954, 0.7943, 0.6954, 0.7943, 0.7935, 0.7943, 0.7935, 0.8924, 0.6954, 0.8924, 0.7935, 0.8924, 0.5, 1.0, 0.6954, 0.8924, 0.8917, 0.8924, 0.5, 1.0, 0.7935, 0.8924, 0.7935, 0.7943, 0.8917, 0.7943, 0.8917, 0.8924, 0.7935, 0.8924, 0.7935, 0.6962, 0.8917, 0.6962, 0.8917, 0.7943, 0.7935, 0.7943, 0.7935, 0.5981, 0.8917, 0.5981, 0.8917, 0.6962, 0.7935, 0.6962, 0.7935, 0.5, 0.8917, 0.5, 0.8917, 0.5981, 0.7935, 0.5981, 0.7935, 0.4019, 0.8917, 0.4019, 0.8917, 0.5, 0.7935, 0.5, 0.7935, 0.3038, 0.8917, 0.3038, 0.8917, 0.4019, 0.7935, 0.4019, 0.7935, 0.2057, 0.8917, 0.2057, 0.8917, 0.3038, 0.7935, 0.3038, 0.7935, 0.1076, 0.8917, 0.1076, 0.8917, 0.2057, 0.7935, 0.2057, 0.5, 0.0, 0.8917, 0.1076, 0.7935, 0.1076, 0.5, 0.0, 0.9898, 0.1076, 0.8917, 0.1076, 0.8917, 0.1076, 0.9898, 0.1076, 0.9898, 0.2057, 0.8917, 0.2057, 0.8917, 0.2057, 0.9898, 0.2057, 0.9898, 0.3038, 0.8917, 0.3038, 0.8917, 0.3038, 0.9898, 0.3038, 0.9898, 0.4019, 0.8917, 0.4019, 0.8917, 0.4019, 0.9898, 0.4019, 0.9898, 0.5, 0.8917, 0.5, 0.8917, 0.5, 0.9898, 0.5, 0.9898, 0.5981, 0.8917, 0.5981, 0.8917, 0.5981, 0.9898, 0.5981, 0.9898, 0.6962, 0.8917, 0.6962, 0.8917, 0.6962, 0.9898, 0.6962, 0.9898, 0.7943, 0.8917, 0.7943, 0.8917, 0.7943, 0.9898, 0.7943, 0.9898, 0.8924, 0.8917, 0.8924, 0.9898, 0.8924, 0.5, 1.0, 0.8917, 0.8924, 0.1068, 0.8924, 0.5, 1.0, 0.9898, 0.8924, 0.008672, 0.7943, 0.1068, 0.7943, 0.1068, 0.8924, 0.008672, 0.8924, 0.008673, 0.6962, 0.1068, 0.6962, 0.1068, 0.7943, 0.008672, 0.7943, 0.008673, 0.5981, 0.1068, 0.5981, 0.1068, 0.6962, 0.008673, 0.6962, 0.008673, 0.5, 0.1068, 0.5, 0.1068, 0.5981, 0.008673, 0.5981, 0.008673, 0.4019, 0.1068, 0.4019, 0.1068, 0.5, 0.008673, 0.5, 0.008673, 0.3038, 0.1068, 0.3038, 0.1068, 0.4019, 0.008673, 0.4019, 0.008673, 0.2057, 0.1068, 0.2057, 0.1068, 0.3038, 0.008673, 0.3038, 0.008673, 0.1076, 0.1068, 0.1076, 0.1068, 0.2057, 0.008673, 0.2057, 0.5, 0.0, 0.1068, 0.1076, 0.008673, 0.1076, 0.5, 0.0, 0.2049, 0.1076, 0.1068, 0.1076, 0.1068, 0.1076, 0.2049, 0.1076, 0.2049, 0.2057, 0.1068, 0.2057, 0.1068, 0.2057, 0.2049, 0.2057, 0.2049, 0.3038, 0.1068, 0.3038, 0.1068, 0.3038, 0.2049, 0.3038, 0.2049, 0.4019, 0.1068, 0.4019, 0.1068, 0.4019, 0.2049, 0.4019, 0.2049, 0.5, 0.1068, 0.5, 0.1068, 0.5, 0.2049, 0.5, 0.2049, 0.5981, 0.1068, 0.5981, 0.1068, 0.5981, 0.2049, 0.5981, 0.2049, 0.6962, 0.1068, 0.6962, 0.1068, 0.6962, 0.2049, 0.6962, 0.2049, 0.7943, 0.1068, 0.7943, 0.1068, 0.7943, 0.2049, 0.7943, 0.2049, 0.8924, 0.1068, 0.8924, 0.2049, 0.8924, 0.5, 1.0, 0.1068, 0.8924, 0.303, 0.8924, 0.5, 1.0, 0.2049, 0.8924, 0.2049, 0.7943, 0.303, 0.7943, 0.303, 0.8924, 0.2049, 0.8924, 0.2049, 0.6962, 0.303, 0.6962, 0.303, 0.7943, 0.2049, 0.7943, 0.2049, 0.5981, 0.303, 0.5981, 0.303, 0.6962, 0.2049, 0.6962, 0.2049, 0.5, 0.303, 0.5, 0.303, 0.5981, 0.2049, 0.5981, 0.2049, 0.4019, 0.303, 0.4019, 0.303, 0.5, 0.2049, 0.5, 0.2049, 0.3038, 0.303, 0.3038, 0.303, 0.4019, 0.2049, 0.4019, 0.2049, 0.2057, 0.303, 0.2057, 0.303, 0.3038, 0.2049, 0.3038, 0.2049, 0.1076, 0.303, 0.1076, 0.303, 0.2057, 0.2049, 0.2057, 0.5, 0.0, 0.303, 0.1076, 0.2049, 0.1076, 0.5, 0.0, 0.4011, 0.1076, 0.303, 0.1076, 0.303, 0.1076, 0.4011, 0.1076, 0.4011, 0.2057, 0.303, 0.2057, 0.303, 0.2057, 0.4011, 0.2057, 0.4011, 0.3038, 0.303, 0.3038, 0.303, 0.3038, 0.4011, 0.3038, 0.4011, 0.4019, 0.303, 0.4019, 0.303, 0.4019, 0.4011, 0.4019, 0.4011, 0.5, 0.303, 0.5, 0.303, 0.5, 0.4011, 0.5, 0.4011, 0.5981, 0.303, 0.5981, 0.303, 0.5981, 0.4011, 0.5981, 0.4011, 0.6962, 0.303, 0.6962, 0.303, 0.6962, 0.4011, 0.6962, 0.4011, 0.7943, 0.303, 0.7943, 0.303, 0.7943, 0.4011, 0.7943, 0.4011, 0.8924, 0.303, 0.8924, 0.4011, 0.8924, 0.5, 1.0, 0.303, 0.8924, 0.4992, 0.8924, 0.5, 1.0, 0.4011, 0.8924, 0.4011, 0.7943, 0.4992, 0.7943, 0.4992, 0.8924, 0.4011, 0.8924, 0.4011, 0.6962, 0.4992, 0.6962, 0.4992, 0.7943, 0.4011, 0.7943, 0.4011, 0.5981, 0.4992, 0.5981, 0.4992, 0.6962, 0.4011, 0.6962, 0.4011, 0.5, 0.4992, 0.5, 0.4992, 0.5981, 0.4011, 0.5981, 0.4011, 0.4019, 0.4992, 0.4019, 0.4992, 0.5, 0.4011, 0.5, 0.4011, 0.3038, 0.4992, 0.3038, 0.4992, 0.4019, 0.4011, 0.4019, 0.4011, 0.2057, 0.4992, 0.2057, 0.4992, 0.3038, 0.4011, 0.3038, 0.4011, 0.1076, 0.4992, 0.1076, 0.4992, 0.2057, 0.4011, 0.2057, 0.5, 0.0, 0.4992, 0.1076, 0.4011, 0.1076, 0.5, 0.0, 0.5973, 0.1076, 0.4992, 0.1076, 0.4992, 0.1076, 0.5973, 0.1076, 0.5973, 0.2057, 0.4992, 0.2057, 0.4992, 0.2057, 0.5973, 0.2057, 0.5973, 0.3038, 0.4992, 0.3038, 0.4992, 0.3038, 0.5973, 0.3038, 0.5973, 0.4019, 0.4992, 0.4019, 0.4992, 0.4019, 0.5973, 0.4019, 0.5973, 0.5, 0.4992, 0.5, 0.4992, 0.5, 0.5973, 0.5, 0.5973, 0.5981, 0.4992, 0.5981, 0.4992, 0.5981, 0.5973, 0.5981, 0.5973, 0.6962, 0.4992, 0.6962, 0.4992, 0.6962, 0.5973, 0.6962, 0.5973, 0.7943, 0.4992, 0.7943, 0.4992, 0.7943, 0.5973, 0.7943, 0.5973, 0.8924, 0.4992, 0.8924, 0.5973, 0.8924, 0.5, 1.0, 0.4992, 0.8924, 0.6954, 0.8924, 0.5, 1.0, 0.5973, 0.8924, 0.5973, 0.7943, 0.6954, 0.7943, 0.6954, 0.8924, 0.5973, 0.8924, 0.5973, 0.6962, 0.6954, 0.6962, 0.6954, 0.7943, 0.5973, 0.7943, 0.5973, 0.5981, 0.6954, 0.5981, 0.6954, 0.6962, 0.5973, 0.6962, 0.5973, 0.5, 0.6954, 0.5, 0.6954, 0.5981, 0.5973, 0.5981, 0.5973, 0.4019, 0.6954, 0.4019, 0.6954, 0.5, 0.5973, 0.5, 0.5973, 0.3038, 0.6954, 0.3038, 0.6954, 0.4019, 0.5973, 0.4019, 0.5973, 0.2057, 0.6954, 0.2057, 0.6954, 0.3038, 0.5973, 0.3038, 0.5973, 0.1076, 0.6954, 0.1076, 0.6954, 0.2057, 0.5973, 0.2057, 0.5, 0.0, 0.6954, 0.1076, 0.5973, 0.1076])
me_sphere.materials.append(mat_snowballbighole)
me_sphere.use_remesh_preserve_volume = False
me_sphere.use_remesh_preserve_attributes = False
me_sphere.use_mirror_vertex_groups = False
me_sphere.update()
me_sphere_003 = bpy.data.meshes.new('Sphere.003')
me_sphere_003.from_pydata([(0.05217, -0.5413, 0.8522), (0.09275, -0.9401, 0.6059), (0.1368, -1.321, 0.3488), (0.1407, -1.379, -0.0007602), (0.1386, -1.36, -0.3763), (0.1248, -1.247, -0.8035), (0.06361, -0.6592, -0.9917), (0.3326, -0.3732, -0.8702), (0.6316, -0.714, -0.6855), (0.8031, -0.8608, -0.3528), (0.8957, -0.9448, -0.0004813), (0.7835, -0.8565, 0.3409), (0.5889, -0.6287, 0.6182), (0.32, -0.3456, 0.8264), (-0.01281, -0.0003038, 0.9262), (0.3915, 0.03509, 0.8121), (0.7063, 0.07707, 0.608), (0.913, 0.1099, 0.3209), (1.103, 0.1209, -0.00509), (1.007, 0.1075, -0.3512), (0.7341, 0.07647, -0.6259), (0.3922, 0.04091, -0.8249), (0.247, 0.4224, -0.8547), (0.4723, 0.7921, -0.661), (0.6031, 1.023, -0.3535), (0.687, 1.167, 0.003877), (0.6297, 1.11, 0.373), (0.4379, 0.7967, 0.6389), (0.2138, 0.3681, 0.7509), (-0.07782, 0.6028, 0.895), (-0.138, 1.302, 0.8125), (-0.1479, 1.545, 0.4158), (-0.1648, 1.59, 0.003857), (-0.1686, 1.433, -0.3742), (-0.09772, 0.9958, -0.6364), (-0.06304, 0.572, -0.898), (-0.007748, -0.008192, -0.9768), (-0.3461, 0.366, -0.8998), (-0.5933, 0.6197, -0.6179), (-0.9128, 0.9816, -0.3935), (-0.875, 0.9719, -0.01091), (-0.7465, 0.8232, 0.3331), (-0.6022, 0.675, 0.6741), (-0.3836, 0.4082, 0.9757), (-0.459, -0.04422, 0.9369), (-0.8184, -0.09516, 0.701), (-1.008, -0.1208, 0.3636), (-1.007, -0.1168, -0.002004), (-1.056, -0.09822, -0.3828), (-0.8317, -0.1112, -0.7118), (-0.4612, -0.05546, -0.9471), (-0.2898, -0.4908, -0.9799), (-0.5249, -0.903, -0.7578), (-0.645, -1.069, -0.3766), (-0.6973, -1.174, -0.001442), (-0.6234, -1.038, 0.3599), (-0.4968, -0.8022, 0.6841), (-0.2756, -0.4499, 0.9143)], [], [(36, 7, 6), (6, 7, 8, 5), (5, 8, 9, 4), (4, 9, 10, 3), (3, 10, 11, 2), (2, 11, 12, 1), (13, 0, 1, 12), (0, 13, 14), (13, 15, 14), (12, 16, 15, 13), (11, 17, 16, 12), (10, 18, 17, 11), (9, 19, 18, 10), (8, 20, 19, 9), (7, 21, 20, 8), (36, 21, 7), (36, 22, 21), (21, 22, 23, 20), (20, 23, 24, 19), (19, 24, 25, 18), (18, 25, 26, 17), (17, 26, 27, 16), (16, 27, 28, 15), (15, 28, 14), (28, 29, 14), (27, 30, 29, 28), (26, 31, 30, 27), (25, 32, 31, 26), (24, 33, 32, 25), (23, 34, 33, 24), (22, 35, 34, 23), (36, 35, 22), (36, 37, 35), (35, 37, 38, 34), (34, 38, 39, 33), (33, 39, 40, 32), (32, 40, 41, 31), (31, 41, 42, 30), (30, 42, 43, 29), (29, 43, 14), (43, 44, 14), (42, 45, 44, 43), (41, 46, 45, 42), (40, 47, 46, 41), (39, 48, 47, 40), (38, 49, 48, 39), (37, 50, 49, 38), (36, 50, 37), (36, 51, 50), (50, 51, 52, 49), (49, 52, 53, 48), (48, 53, 54, 47), (47, 54, 55, 46), (46, 55, 56, 45), (45, 56, 57, 44), (44, 57, 14), (57, 0, 14), (0, 57, 56, 1), (55, 2, 1, 56), (54, 3, 2, 55), (53, 4, 3, 54), (52, 5, 4, 53), (51, 6, 5, 52), (36, 6, 51)])
me_sphere_003.polygons.foreach_set('use_smooth', [True] * 64)
_uv = me_sphere_003.uv_layers.new(name='UVTex')
_uv.uv.foreach_set('vector', [0.3527, -0.5, 0.1427, -0.2635, -0.08195, -0.395, -0.08195, -0.395, 0.1427, -0.2635, 0.03787, -0.05585, -0.373, -0.06529, -0.373, -0.06529, 0.03787, -0.05585, 0.05616, 0.1053, -0.3535, 0.2345, -0.3535, 0.2345, 0.05616, 0.1053, 0.09872, 0.222, -0.2542, 0.4723, -0.2542, 0.4723, 0.09872, 0.222, 0.1488, 0.3089, 0.01561, 0.4785, 0.01561, 0.4785, 0.1488, 0.3089, 0.2198, 0.3682, 0.1498, 0.4807, 0.2896, 0.4254, 0.2558, 0.4815, 0.1498, 0.4807, 0.2198, 0.3682, 0.2558, 0.4815, 0.2896, 0.4254, 0.3634, 0.4823, 0.2896, 0.4254, 0.3617, 0.4049, 0.3634, 0.4823, 0.2198, 0.3682, 0.3654, 0.3307, 0.3617, 0.4049, 0.2896, 0.4254, 0.1488, 0.3089, 0.3683, 0.2522, 0.3654, 0.3307, 0.2198, 0.3682, 0.09872, 0.222, 0.3641, 0.1588, 0.3683, 0.2522, 0.1488, 0.3089, 0.05616, 0.1053, 0.3614, 0.06205, 0.3641, 0.1588, 0.09872, 0.222, 0.03787, -0.05585, 0.3589, -0.06396, 0.3614, 0.06205, 0.05616, 0.1053, 0.1427, -0.2635, 0.358, -0.233, 0.3589, -0.06396, 0.03787, -0.05585, 0.3527, -0.5, 0.358, -0.233, 0.1427, -0.2635, 0.3527, -0.5, 0.5664, -0.2641, 0.358, -0.233, 0.358, -0.233, 0.5664, -0.2641, 0.6578, -0.05841, 0.3589, -0.06396, 0.3589, -0.06396, 0.6578, -0.05841, 0.676, 0.09543, 0.3614, 0.06205, 0.3614, 0.06205, 0.676, 0.09543, 0.65, 0.2255, 0.3641, 0.1588, 0.3641, 0.1588, 0.65, 0.2255, 0.5995, 0.3196, 0.3683, 0.2522, 0.3683, 0.2522, 0.5995, 0.3196, 0.5176, 0.3774, 0.3654, 0.3307, 0.3654, 0.3307, 0.5176, 0.3774, 0.4323, 0.4272, 0.3617, 0.4049, 0.3617, 0.4049, 0.4323, 0.4272, 0.3634, 0.4823, 0.4323, 0.4272, 0.4803, 0.4884, 0.3634, 0.4823, 0.5176, 0.3774, 0.6053, 0.4873, 0.4803, 0.4884, 0.4323, 0.4272, 0.5995, 0.3196, 0.7161, 0.486, 0.6053, 0.4873, 0.5176, 0.3774, 0.65, 0.2255, 1.021, 0.4879, 0.7161, 0.486, 0.5995, 0.3196, 0.676, 0.09543, 1.119, 0.224, 1.021, 0.4879, 0.65, 0.2255, 0.6578, -0.05841, 0.9965, -0.1232, 1.119, 0.224, 0.676, 0.09543, 0.5664, -0.2641, 0.7486, -0.3962, 0.9965, -0.1232, 0.6578, -0.05841, 0.3527, -0.5, 0.7486, -0.3962, 0.5664, -0.2641, 0.3108, 1.5, 0.5397, 1.268, 0.7273, 1.408, 0.7273, 1.408, 0.5397, 1.268, 0.6354, 1.063, 1.007, 1.143, 1.007, 1.143, 0.6354, 1.063, 0.6749, 0.8784, 1.096, 0.7595, 1.096, 0.7595, 0.6749, 0.8784, 0.6476, 0.7618, 1.021, 0.4879, 1.021, 0.4879, 0.6476, 0.7618, 0.5793, 0.6682, 0.7161, 0.486, 0.7161, 0.486, 0.5793, 0.6682, 0.5118, 0.5975, 0.6053, 0.4873, 0.6053, 0.4873, 0.5118, 0.5975, 0.4401, 0.5438, 0.4803, 0.4884, 0.4803, 0.4884, 0.4401, 0.5438, 0.3634, 0.4823, 0.4401, 0.5438, 0.3631, 0.5626, 0.3634, 0.4823, 0.5118, 0.5975, 0.3582, 0.6394, 0.3631, 0.5626, 0.4401, 0.5438, 0.5793, 0.6682, 0.354, 0.7182, 0.3582, 0.6394, 0.5118, 0.5975, 0.6476, 0.7618, 0.3518, 0.8086, 0.354, 0.7182, 0.5793, 0.6682, 0.6749, 0.8784, 0.3557, 0.9167, 0.3518, 0.8086, 0.6476, 0.7618, 0.6354, 1.063, 0.3311, 1.042, 0.3557, 0.9167, 0.6749, 0.8784, 0.5397, 1.268, 0.3238, 1.217, 0.3311, 1.042, 0.6354, 1.063, 0.3108, 1.5, 0.3238, 1.217, 0.5397, 1.268, 0.3108, 1.5, 0.09644, 1.23, 0.3238, 1.217, 0.3238, 1.217, 0.09644, 1.23, 0.01712, 1.006, 0.3311, 1.042, 0.3311, 1.042, 0.01712, 1.006, 0.03974, 0.8493, 0.3557, 0.9167, 0.3557, 0.9167, 0.03974, 0.8493, 0.08245, 0.7348, 0.3518, 0.8086, 0.3518, 0.8086, 0.08245, 0.7348, 0.1427, 0.6551, 0.354, 0.7182, 0.354, 0.7182, 0.1427, 0.6551, 0.216, 0.5964, 0.3582, 0.6394, 0.3582, 0.6394, 0.216, 0.5964, 0.287, 0.54, 0.3631, 0.5626, 0.3631, 0.5626, 0.287, 0.54, 0.3634, 0.4823, 0.287, 0.54, 0.2558, 0.4815, 0.3634, 0.4823, 0.2558, 0.4815, 0.287, 0.54, 0.216, 0.5964, 0.1498, 0.4807, 0.1427, 0.6551, 0.01561, 0.4785, 0.1498, 0.4807, 0.216, 0.5964, 0.08245, 0.7348, -0.2542, 0.4723, 0.01561, 0.4785, 0.1427, 0.6551, 0.03974, 0.8493, -0.3564, 0.703, -0.2542, 0.4723, 0.08245, 0.7348, 0.01712, 1.006, -0.373, 0.9945, -0.3564, 0.703, 0.03974, 0.8493, 0.09644, 1.23, -0.1199, 1.349, -0.373, 0.9945, 0.01712, 1.006, 0.3108, 1.5, -0.1199, 1.349, 0.09644, 1.23])
me_sphere_003.materials.append(mat_stone1)
me_sphere_003.use_remesh_preserve_volume = False
me_sphere_003.use_remesh_preserve_attributes = False
me_sphere_003.use_mirror_vertex_groups = False
me_sphere_003.update()

# ---- objects
ob_rock4_001 = bpy.data.objects.new('rock4.001', me_sphere_004)
ob_carrot = bpy.data.objects.new('Carrot', me_cone_004)
ob_snowballhead = bpy.data.objects.new('SnowballHead', me_sphere_002)
ob_snowballmid = bpy.data.objects.new('SnowballMid', me_sphere_001)
ob_snowballbig = bpy.data.objects.new('SnowballBig', me_sphere)
ob_lamp = bpy.data.objects.new('Lamp', light_spot)
ob_camera = bpy.data.objects.new('Camera', cam_camera)
ob_rock4 = bpy.data.objects.new('rock4', me_sphere_003)

# ---- transforms, parenting, visibility, modifiers, constraints
ob_rock4_001.location = (-0.11, -0.175, 1.9)
ob_rock4_001.scale = (0.05, 0.05, 0.05)
ob_rock4_001.lock_rotations_4d = False
ob_rock4_001.empty_display_type = 'ARROWS'
ob_rock4_001.lineart.crease_threshold = 0.0
ob_carrot.location = (0.0, -0.3, 1.8)
ob_carrot.rotation_euler = (1.571, 1.571, 0.0)
ob_carrot.lock_rotations_4d = False
ob_carrot.empty_display_type = 'ARROWS'
ob_carrot.lineart.crease_threshold = 0.0
ob_snowballhead.location = (0.0, 0.0, 1.812)
ob_snowballhead.scale = (0.5, 0.5, 0.5)
ob_snowballhead.lock_rotations_4d = False
ob_snowballhead.empty_display_type = 'ARROWS'
ob_snowballhead.lineart.crease_threshold = 0.0
ob_snowballmid.location = (0.0, 0.0, 1.25)
ob_snowballmid.scale = (0.5001, 0.5, 0.5)
ob_snowballmid.lock_rotations_4d = False
ob_snowballmid.empty_display_type = 'ARROWS'
ob_snowballmid.lineart.crease_threshold = 0.0
ob_snowballbig.location = (0.0, 0.0, 0.5)
ob_snowballbig.scale = (0.5, 0.5, 0.5)
ob_snowballbig.lock_rotations_4d = False
ob_snowballbig.empty_display_type = 'ARROWS'
ob_snowballbig.lineart.crease_threshold = 0.0
ob_lamp.location = (4.076, 1.005, 5.904)
ob_lamp.rotation_euler = (0.6503, 0.05522, 1.866)
ob_lamp.lock_rotations_4d = False
ob_lamp.empty_display_type = 'ARROWS'
ob_lamp.color = (0.0, 0.0, 0.0, 0.0)
ob_lamp.lineart.crease_threshold = 0.0
ob_camera.location = (2.0, -2.0, 2.5)
ob_camera.rotation_euler = (1.109, 0.01082, 0.8149)
ob_camera.lock_rotations_4d = False
ob_camera.empty_display_type = 'ARROWS'
ob_camera.color = (0.0, 0.0, 0.0, 0.0)
ob_camera.display_type = 'WIRE'
ob_camera.lineart.crease_threshold = 0.0
ob_rock4.location = (0.11, -0.175, 1.9)
ob_rock4.scale = (0.05, 0.05, 0.05)
ob_rock4.lock_rotations_4d = False
ob_rock4.empty_display_type = 'ARROWS'
ob_rock4.lineart.crease_threshold = 0.0

# ---- collection membership
col_collection_1.objects.link(ob_rock4_001)
col_collection_1.objects.link(ob_carrot)
col_collection_1.objects.link(ob_snowballhead)
col_collection_1.objects.link(ob_snowballmid)
col_collection_1.objects.link(ob_snowballbig)
col_collection_1.objects.link(ob_lamp)
col_collection_1.objects.link(ob_camera)
col_collection_1.objects.link(ob_rock4)

# ---- scene / render settings (as saved in the file)
scene.camera = ob_camera
scene.frame_start = 1; scene.frame_end = 250; scene.frame_set(1)
scene.render.engine = 'BLENDER_EEVEE_NEXT'
scene.render.image_settings.file_format = 'JPEG'
scene.render.image_settings.color_mode = 'RGB'
scene.render.image_settings.compression = 90
scene.render.resolution_x = 800
scene.render.resolution_y = 600
scene.render.pixel_aspect_x = 100.0
scene.render.pixel_aspect_y = 100.0
scene.render.fps = 25
scene.render.dither_intensity = 0.0
scene.render.use_compositing = False
scene.render.use_sequencer = False
scene.render.bake_margin = 2
scene.render.bake_bias = 0.0
scene.render.use_stamp_time = False
scene.render.use_stamp_date = False
scene.render.use_stamp_frame = False
scene.render.use_stamp_camera = False
scene.render.use_stamp_scene = False
scene.render.use_stamp_filename = False
scene.render.use_stamp_render_time = False
scene.render.stamp_font_size = 0
scene.cycles.use_denoising = False
scene.cycles.samples = 10
scene.cycles.sampling_pattern = 'TABULATED_SOBOL'
scene.cycles.light_sampling_threshold = 0.0
scene.cycles.use_adaptive_sampling = False
scene.cycles.use_light_tree = False
scene.cycles.blur_glossy = 0.0
scene.cycles.volume_bounces = 1
scene.cycles.pixel_filter_type = 'GAUSSIAN'
scene.cycles.sample_clamp_indirect = 0.0
scene.view_settings.view_transform = 'Raw'
bpy.context.view_layer.update()
